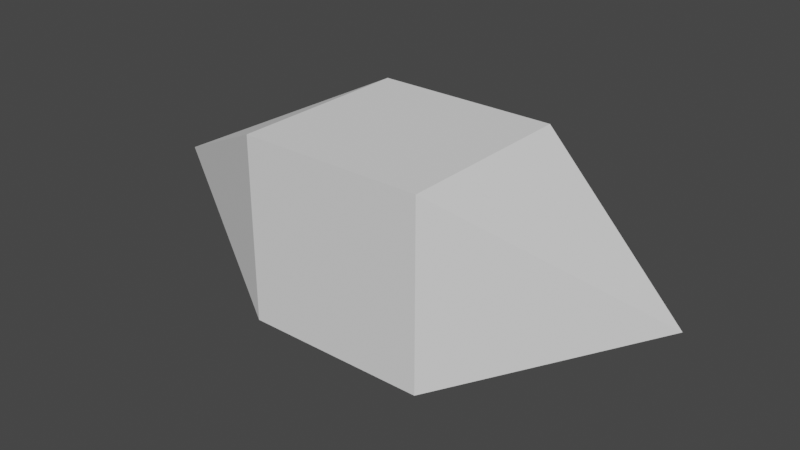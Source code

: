 # Source: bullet1.blend  (saved by Blender 2.80.57; exported with 4.5.12 LTS)
import bpy
from mathutils import Matrix  # noqa: F401  (used for matrix-valued properties, if any)

bpy.ops.wm.read_factory_settings(use_empty=True)
scene = bpy.context.scene
scene.name = 'Scene'

# ---- collections
col_collection = bpy.data.collections.new('Collection'); scene.collection.children.link(col_collection)

# ---- world
world_world = bpy.data.worlds.new('World'); scene.world = world_world
world_world.use_nodes = True; world_world.node_tree.nodes.clear()
_N = world_world.node_tree.nodes; _L = world_world.node_tree.links
n0 = _N.new('ShaderNodeOutputWorld'); n0.name = 'World Output'; n0.location = (300, 300)
n1 = _N.new('ShaderNodeBackground'); n1.name = 'Background'; n1.location = (10, 300)
n1.inputs[0].default_value = (0.05088, 0.05088, 0.05088, 1.0)
_L.new(n1.outputs[0], n0.inputs[0])
n0.is_active_output = True
world_world.color = (0.05088, 0.05088, 0.05088)
world_world.use_sun_shadow = False
world_world.sun_shadow_jitter_overblur = 0.0

# ---- meshes
me_cube = bpy.data.meshes.new('Cube')
me_cube.from_pydata([(-1.0, -1.0, -1.0), (-1.0, -1.0, 1.0), (-1.0, 1.0, -1.0), (-1.0, 1.0, 1.0), (1.0, -1.0, -1.0), (1.0, -1.0, 1.0), (1.0, 1.0, -1.0), (1.0, 1.0, 1.0), (3.0, 0.0, 7.035e-10), (-3.0, 0.0, 7.035e-10)], [], [(9, 3, 2), (5, 8, 7), (4, 8, 5), (2, 6, 4, 0), (6, 2, 3, 7), (4, 5, 1, 0), (3, 9, 1), (6, 8, 4), (3, 1, 5, 7), (1, 9, 0), (0, 9, 2), (6, 7, 8)])
_uv = me_cube.uv_layers.new(name='UVMap')
_uv.uv.foreach_set('vector', [0.9962, 0.492, 0.6468, 0.3453, 0.6467, 0.06451, 0.2951, 0.4922, 0.003965, 0.4928, 0.294, 0.3454, 0.2943, 0.6384, 0.003965, 0.4928, 0.2951, 0.4922, 0.6459, 0.9045, 0.2946, 0.9055, 0.2943, 0.6384, 0.6465, 0.6393, 0.2941, 0.06401, 0.6467, 0.06451, 0.6468, 0.3453, 0.294, 0.3454, 0.2943, 0.6384, 0.2951, 0.4922, 0.6464, 0.4925, 0.6465, 0.6393, 0.6468, 0.3453, 0.9962, 0.492, 0.6464, 0.4925, 0.2946, 0.9055, 0.003965, 0.4928, 0.2943, 0.6384, 0.6468, 0.3453, 0.6464, 0.4925, 0.2951, 0.4922, 0.294, 0.3454, 0.6464, 0.4925, 0.9962, 0.492, 0.6465, 0.6393, 0.6465, 0.6393, 0.9962, 0.492, 0.6459, 0.9045, 0.2941, 0.06401, 0.294, 0.3454, 0.003965, 0.4928])
me_cube.use_remesh_preserve_volume = False
me_cube.use_remesh_preserve_attributes = False
me_cube.use_mirror_vertex_groups = False
me_cube.update()

# ---- objects
ob_bullet1 = bpy.data.objects.new('Bullet1', me_cube)

# ---- transforms, parenting, visibility, modifiers, constraints
ob_bullet1.location = (0.0, 0.0, 0.0)
ob_bullet1.lineart.crease_threshold = 0.0

# ---- collection membership
col_collection.objects.link(ob_bullet1)

# ---- scene / render settings (as saved in the file)
scene.frame_start = 1; scene.frame_end = 250; scene.frame_set(1)
scene.render.engine = 'BLENDER_EEVEE_NEXT'
scene.cycles.use_denoising = False
scene.cycles.samples = 128
scene.cycles.sampling_pattern = 'TABULATED_SOBOL'
scene.cycles.use_adaptive_sampling = False
scene.cycles.use_light_tree = False
scene.view_settings.view_transform = 'Filmic'
bpy.context.view_layer.update()

# ---- added for rendering (the .blend has no active camera and no usable light): camera, sun
cam_auto = bpy.data.cameras.new('AutoCamera')
cam_auto.lens = 50.0
cam_auto.sensor_width = 36.0
cam_auto.clip_end = 1000.0
ob_auto_camera = bpy.data.objects.new('AutoCamera', cam_auto)
scene.collection.objects.link(ob_auto_camera)
ob_auto_camera.location = (6.13725, -7.3647, 4.9098)
ob_auto_camera.rotation_euler = (1.09748, -7.21219e-08, 0.694738)
scene.camera = ob_auto_camera
light_auto_sun = bpy.data.lights.new('AutoSun', 'SUN')
light_auto_sun.energy = 3.0
light_auto_sun.angle = 0.0523599
ob_auto_sun = bpy.data.objects.new('AutoSun', light_auto_sun)
scene.collection.objects.link(ob_auto_sun)
ob_auto_sun.rotation_euler = (0.872665, 0.174533, 0.523599)
bpy.context.view_layer.update()
